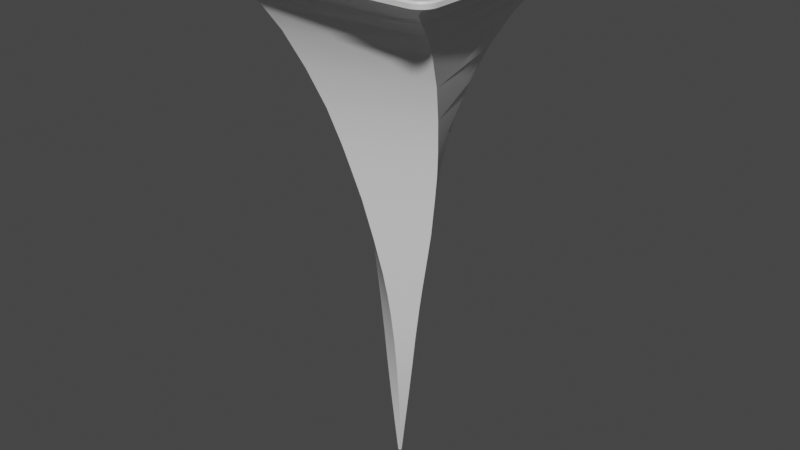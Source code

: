 # Source: oddity.blend  (saved by Blender 3.1.7; exported with 4.5.12 LTS)
import bpy
from mathutils import Matrix  # noqa: F401  (used for matrix-valued properties, if any)

bpy.ops.wm.read_factory_settings(use_empty=True)
scene = bpy.context.scene
scene.name = 'Scene'

# ---- collections
col_collection = bpy.data.collections.new('Collection'); scene.collection.children.link(col_collection)

# ---- materials (node trees are filled in below, after node groups)
mat_material = bpy.data.materials.new('Material')
mat_material.alpha_threshold = 0.0
mat_material.use_transparent_shadow = False
mat_material.line_color = (0.0, 0.0, 0.0, 1.0)

# ---- node groups
ng_auto_smooth = bpy.data.node_groups.new('Auto Smooth', 'GeometryNodeTree')
_s = ng_auto_smooth.interface.new_socket(name='Geometry', in_out='OUTPUT', socket_type='NodeSocketGeometry')
_s = ng_auto_smooth.interface.new_socket(name='Geometry', in_out='INPUT', socket_type='NodeSocketGeometry')
_s = ng_auto_smooth.interface.new_socket(name='Angle', in_out='INPUT', socket_type='NodeSocketFloat')
_s.subtype = 'ANGLE'
_s.min_value = 0.0
_s.max_value = 3.142
ng_auto_smooth.is_modifier = True
_N = ng_auto_smooth.nodes; _L = ng_auto_smooth.links
n0 = _N.new('NodeGroupOutput'); n0.name = 'Group Output'; n0.location = (480, -100)
n1 = _N.new('NodeGroupInput'); n1.name = 'Group Input'; n1.location = (-420, -300)
n2 = _N.new('NodeGroupInput'); n2.name = 'Group Input.001'; n2.location = (-60, -100)
n3 = _N.new('GeometryNodeSetShadeSmooth'); n3.name = 'Set Shade Smooth'; n3.location = (120, -100)
n3.domain = 'EDGE'
n4 = _N.new('GeometryNodeSetShadeSmooth'); n4.name = 'Set Shade Smooth.001'; n4.location = (300, -100)
n5 = _N.new('GeometryNodeInputMeshEdgeAngle'); n5.name = 'Edge Angle'; n5.location = (-420, -220)
n6 = _N.new('GeometryNodeInputEdgeSmooth'); n6.name = 'Is Edge Smooth'; n6.location = (-60, -160)
n7 = _N.new('GeometryNodeInputShadeSmooth'); n7.name = 'Is Face Smooth'; n7.location = (-240, -340)
n8 = _N.new('FunctionNodeBooleanMath'); n8.name = 'Boolean Math'; n8.location = (-60, -220)
n9 = _N.new('FunctionNodeCompare'); n9.name = 'Compare'; n9.location = (-240, -180)
n9.operation = 'LESS_EQUAL'
_L.new(n5.outputs[0], n9.inputs[0])
_L.new(n4.outputs[0], n0.inputs[0])
_L.new(n1.outputs[1], n9.inputs[1])
_L.new(n9.outputs[0], n8.inputs[0])
_L.new(n7.outputs[0], n8.inputs[1])
_L.new(n2.outputs[0], n3.inputs[0])
_L.new(n6.outputs[0], n3.inputs[1])
_L.new(n3.outputs[0], n4.inputs[0])
_L.new(n8.outputs[0], n3.inputs[2])
n0.is_active_output = True

# ---- material node trees
mat_material.use_nodes = True; mat_material.node_tree.nodes.clear()
_N = mat_material.node_tree.nodes; _L = mat_material.node_tree.links
n0 = _N.new('ShaderNodeOutputMaterial'); n0.name = 'Material Output'; n0.location = (300, 300)
n1 = _N.new('ShaderNodeBsdfPrincipled'); n1.name = 'Principled BSDF'; n1.location = (10, 300)
n1.distribution = 'GGX'
n1.subsurface_method = 'RANDOM_WALK_SKIN'
n1.inputs[2].default_value = 0.4
n1.inputs[3].default_value = 1.45
n1.inputs[27].default_value = (0.0, 0.0, 0.0, 1.0)
n1.inputs[28].default_value = 1.0
_L.new(n1.outputs[0], n0.inputs[0])
n0.is_active_output = True

# ---- world
world_world = bpy.data.worlds.new('World'); scene.world = world_world
world_world.use_nodes = True; world_world.node_tree.nodes.clear()
_N = world_world.node_tree.nodes; _L = world_world.node_tree.links
n0 = _N.new('ShaderNodeOutputWorld'); n0.name = 'World Output'; n0.location = (300, 300)
n1 = _N.new('ShaderNodeBackground'); n1.name = 'Background'; n1.location = (10, 300)
n1.inputs[0].default_value = (0.05088, 0.05088, 0.05088, 1.0)
_L.new(n1.outputs[0], n0.inputs[0])
n0.is_active_output = True
world_world.color = (0.05088, 0.05088, 0.05088)
world_world.use_sun_shadow = False
world_world.sun_shadow_jitter_overblur = 0.0

# ---- meshes
me_cube = bpy.data.meshes.new('Cube')
me_cube.from_pydata([(-0.114, 0.114, -49.73), (0.114, 0.114, -49.73), (-0.114, -0.114, -49.73), (0.114, -0.114, -49.73), (-9.966, 9.966, -1.512), (-9.287, 8.797, -2.459), (-8.797, -9.287, -2.459), (-9.966, -9.966, -1.512), (9.966, 9.966, -1.512), (8.797, 9.287, -2.459), (9.287, -8.797, -2.459), (9.966, -9.966, -1.512), (-8.594, 7.205, -4.04), (-7.865, 5.667, -6.076), (-5.667, -7.865, -6.076), (-7.205, -8.594, -4.04), (7.205, 8.594, -4.04), (5.667, 7.865, -6.076), (7.865, -5.667, -6.076), (8.594, -7.205, -4.04), (-7.03, 4.037, -9.083), (-6.161, 2.673, -12.43), (-2.673, -6.161, -12.43), (-4.037, -7.03, -9.083), (4.037, 7.03, -9.083), (2.673, 6.161, -12.43), (6.161, -2.673, -12.43), (7.03, -4.037, -9.083), (3.569, -0.05429, -24.58), (-0.05429, -3.569, -24.58), (-3.569, 0.05429, -24.58), (0.05429, 3.569, -24.58), (-10.94, 10.94, -0.8255), (-10.56, 10.56, -1.067), (-10.56, -10.56, -1.067), (-10.94, -10.94, -0.8255), (10.94, 10.94, -0.8255), (10.56, 10.56, -1.067), (10.56, -10.56, -1.067), (10.94, -10.94, -0.8255), (-12.31, 10.82, -0.3106), (-10.82, 12.31, -0.3106), (-11.32, 11.32, -0.6211), (-12.27, 11.15, -0.3106), (-12.16, 11.47, -0.3106), (-11.99, 11.75, -0.3106), (-11.75, 11.99, -0.3106), (-11.47, 12.16, -0.3106), (-11.15, 12.27, -0.3106), (-10.82, -12.31, -0.3106), (-12.31, -10.82, -0.3106), (-11.32, -11.32, -0.6211), (-11.15, -12.27, -0.3106), (-11.47, -12.16, -0.3106), (-11.75, -11.99, -0.3106), (-11.99, -11.75, -0.3106), (-12.16, -11.47, -0.3106), (-12.27, -11.15, -0.3106), (10.82, 12.31, -0.3106), (12.31, 10.82, -0.3106), (11.32, 11.32, -0.6211), (11.15, 12.27, -0.3106), (11.47, 12.16, -0.3106), (11.75, 11.99, -0.3106), (11.99, 11.75, -0.3106), (12.16, 11.47, -0.3106), (12.27, 11.15, -0.3106), (12.31, -10.82, -0.3106), (10.82, -12.31, -0.3106), (11.32, -11.32, -0.6211), (12.27, -11.15, -0.3106), (12.16, -11.47, -0.3106), (11.99, -11.75, -0.3106), (11.75, -11.99, -0.3106), (11.47, -12.16, -0.3106), (11.15, -12.27, -0.3106), (12.23, 10.91, 0.2377), (12.35, 10.87, 0.08161), (10.91, 12.23, 0.2377), (10.87, 12.35, 0.08161), (12.2, 11.21, 0.2377), (12.31, 11.2, 0.08184), (12.1, 11.49, 0.2377), (12.2, 11.51, 0.08213), (11.94, 11.74, 0.2377), (12.03, 11.79, 0.08232), (11.74, 11.94, 0.2377), (11.79, 12.03, 0.08232), (11.49, 12.1, 0.2377), (11.51, 12.2, 0.08213), (11.21, 12.2, 0.2377), (11.2, 12.31, 0.08184), (10.91, -12.23, 0.2377), (10.87, -12.35, 0.08161), (12.23, -10.91, 0.2377), (12.35, -10.87, 0.08161), (11.21, -12.2, 0.2377), (11.2, -12.31, 0.08184), (11.49, -12.1, 0.2377), (11.51, -12.2, 0.08213), (11.74, -11.94, 0.2377), (11.79, -12.03, 0.08232), (11.94, -11.74, 0.2377), (12.03, -11.79, 0.08232), (12.1, -11.49, 0.2377), (12.2, -11.51, 0.08213), (12.2, -11.21, 0.2377), (12.31, -11.2, 0.08184), (-10.91, 12.23, 0.2377), (-10.87, 12.35, 0.08161), (-12.23, 10.91, 0.2377), (-12.35, 10.87, 0.08161), (-11.21, 12.2, 0.2377), (-11.2, 12.31, 0.08184), (-11.49, 12.1, 0.2377), (-11.51, 12.2, 0.08213), (-11.74, 11.94, 0.2377), (-11.79, 12.03, 0.08232), (-11.94, 11.74, 0.2377), (-12.03, 11.79, 0.08232), (-12.1, 11.49, 0.2377), (-12.2, 11.51, 0.08213), (-12.2, 11.21, 0.2377), (-12.31, 11.2, 0.08184), (-12.23, -10.91, 0.2377), (-12.35, -10.87, 0.08161), (-10.91, -12.23, 0.2377), (-10.87, -12.35, 0.08161), (-12.2, -11.21, 0.2377), (-12.31, -11.2, 0.08184), (-12.1, -11.49, 0.2377), (-12.2, -11.51, 0.08213), (-11.94, -11.74, 0.2377), (-12.03, -11.79, 0.08232), (-11.74, -11.94, 0.2377), (-11.79, -12.03, 0.08232), (-11.49, -12.1, 0.2377), (-11.51, -12.2, 0.08213), (-11.21, -12.2, 0.2377), (-11.2, -12.31, 0.08184), (-1.906, -0.4907, -32.92), (-1.437, -0.5379, -36.26), (0.5379, -1.437, -36.26), (0.4907, -1.906, -32.92), (-0.4907, 1.906, -32.92), (-0.5379, 1.437, -36.26), (1.437, 0.5379, -36.26), (1.906, 0.4907, -32.92), (-5.453, 1.701, -15.7), (-4.342, 0.5991, -20.8), (-0.5991, -4.342, -20.8), (-1.701, -5.453, -15.7), (1.701, 5.453, -15.7), (0.5991, 4.342, -20.8), (4.342, -0.5991, -20.8), (5.453, -1.701, -15.7), (-2.74, -0.2931, -28.37), (-2.273, -0.42, -30.75), (0.42, -2.273, -30.75), (0.2931, -2.74, -28.37), (-0.2931, 2.74, -28.37), (-0.42, 2.273, -30.75), (2.273, 0.42, -30.75), (2.74, 0.2931, -28.37), (-0.4588, 0.713, -42.99), (-0.713, -0.4588, -42.99), (0.4588, -0.713, -42.99), (0.713, 0.4588, -42.99), (0.3927, 0.3167, -46.36), (0.3167, -0.3927, -46.36), (-0.3927, -0.3167, -46.36), (-0.3167, 0.3927, -46.36), (-1.065, -0.5341, -39.62), (0.5341, -1.065, -39.62), (1.065, 0.5341, -39.62), (-0.5341, 1.065, -39.62), (-4.926, 1.1, -18.25), (-1.1, -4.926, -18.25), (1.1, 4.926, -18.25), (4.926, -1.1, -18.25)], [], [(107, 70, 67, 95), (113, 48, 47, 115), (51, 69, 68, 49), (0, 1, 3), (91, 61, 58, 79), (76, 80, 82, 84, 86, 88, 90, 78, 108, 112, 114, 116, 118, 120, 122, 110, 124, 128, 130, 132, 134, 136, 138, 126, 92, 96, 98, 100, 102, 104, 106, 94), (4, 7, 34, 33), (42, 32, 35, 51), (42, 41, 58, 60), (36, 60, 69, 39), (39, 69, 51, 35), (16, 12, 5, 9), (144, 140, 157, 161), (15, 19, 10, 6), (19, 16, 9, 10), (24, 20, 13, 17), (159, 163, 28, 29), (23, 27, 18, 14), (27, 24, 17, 18), (172, 173, 142, 141), (28, 31, 153, 154), (147, 144, 161, 162), (152, 148, 21, 25), (151, 155, 26, 22), (155, 152, 25, 26), (5, 6, 7, 4), (9, 5, 4, 8), (6, 10, 11, 7), (10, 9, 8, 11), (20, 23, 14, 13), (8, 4, 33, 37), (51, 50, 40, 42), (7, 11, 38, 34), (11, 8, 37, 38), (60, 36, 32, 42), (13, 14, 15, 12), (17, 13, 12, 16), (14, 18, 19, 15), (18, 17, 16, 19), (12, 15, 6, 5), (21, 22, 23, 20), (25, 21, 20, 24), (22, 26, 27, 23), (26, 25, 24, 27), (30, 29, 150, 149), (175, 172, 141, 145), (31, 30, 149, 153), (173, 174, 146, 142), (174, 175, 145, 146), (29, 28, 154, 150), (33, 34, 35, 32), (37, 33, 32, 36), (34, 38, 39, 35), (38, 37, 36, 39), (60, 59, 67, 69), (40, 43, 42), (43, 44, 42), (44, 45, 42), (45, 46, 42), (46, 47, 42), (47, 48, 42), (48, 41, 42), (49, 52, 51), (52, 53, 51), (53, 54, 51), (54, 55, 51), (55, 56, 51), (56, 57, 51), (57, 50, 51), (58, 61, 60), (61, 62, 60), (62, 63, 60), (63, 64, 60), (64, 65, 60), (65, 66, 60), (66, 59, 60), (67, 70, 69), (70, 71, 69), (71, 72, 69), (72, 73, 69), (73, 74, 69), (74, 75, 69), (75, 68, 69), (59, 77, 95, 67), (83, 65, 64, 85), (85, 64, 63, 87), (87, 63, 62, 89), (89, 62, 61, 91), (93, 68, 75, 97), (41, 109, 79, 58), (56, 131, 129, 57), (52, 139, 137, 53), (53, 137, 135, 54), (54, 135, 133, 55), (55, 133, 131, 56), (49, 127, 139, 52), (68, 93, 127, 49), (99, 74, 73, 101), (101, 73, 72, 103), (103, 72, 71, 105), (105, 71, 70, 107), (109, 41, 48, 113), (97, 75, 74, 99), (123, 43, 40, 111), (115, 47, 46, 117), (117, 46, 45, 119), (119, 45, 44, 121), (121, 44, 43, 123), (57, 129, 125, 50), (50, 125, 111, 40), (81, 66, 65, 83), (80, 76, 77, 81), (82, 80, 81, 83), (84, 82, 83, 85), (86, 84, 85, 87), (88, 86, 87, 89), (90, 88, 89, 91), (78, 90, 91, 79), (126, 138, 139, 127), (138, 136, 137, 139), (136, 134, 135, 137), (134, 132, 133, 135), (132, 130, 131, 133), (130, 128, 129, 131), (128, 124, 125, 129), (96, 92, 93, 97), (98, 96, 97, 99), (100, 98, 99, 101), (102, 100, 101, 103), (104, 102, 103, 105), (106, 104, 105, 107), (94, 106, 107, 95), (112, 108, 109, 113), (114, 112, 113, 115), (116, 114, 115, 117), (118, 116, 117, 119), (120, 118, 119, 121), (122, 120, 121, 123), (110, 122, 123, 111), (108, 78, 79, 109), (76, 94, 95, 77), (111, 125, 124, 110), (127, 93, 92, 126), (77, 59, 66, 81), (2, 0, 3), (141, 142, 143, 140), (145, 141, 140, 144), (142, 146, 147, 143), (146, 145, 144, 147), (143, 147, 162, 158), (176, 177, 151, 148), (178, 176, 148, 152), (177, 179, 155, 151), (179, 178, 152, 155), (148, 151, 22, 21), (159, 156, 157, 158), (156, 160, 161, 157), (163, 159, 158, 162), (160, 163, 162, 161), (140, 143, 158, 157), (160, 156, 30, 31), (156, 159, 29, 30), (163, 160, 31, 28), (168, 171, 164, 167), (169, 168, 167, 166), (171, 170, 165, 164), (170, 169, 166, 165), (2, 3, 169, 170), (0, 2, 170, 171), (3, 1, 168, 169), (1, 0, 171, 168), (167, 164, 175, 174), (166, 167, 174, 173), (164, 165, 172, 175), (165, 166, 173, 172), (154, 153, 178, 179), (150, 154, 179, 177), (153, 149, 176, 178), (149, 150, 177, 176)])
me_cube.polygons.foreach_set('use_smooth', [True] * 179)
_uv = me_cube.uv_layers.new(name='UVMap')
_uv.uv.foreach_set('vector', [0.549, 0.7384, 0.37, 0.7383, 0.375, 0.7349, 0.5538, 0.7351, 0.549, 0.2616, 0.37, 0.2617, 0.3553, 0.2584, 0.5344, 0.2583, 0.0, 0.0, 0.0, 0.0, 0.3599, 0.75, 0.375, 0.9849, 0.2514, 0.6236, 0.2514, 0.6264, 0.2486, 0.6264, 0.549, 0.4884, 0.37, 0.4883, 0.375, 0.4849, 0.5538, 0.4851, 0.6267, 0.515, 0.627, 0.512, 0.628, 0.5092, 0.6296, 0.5067, 0.6317, 0.5046, 0.6342, 0.503, 0.637, 0.502, 0.64, 0.5017, 0.86, 0.5017, 0.863, 0.502, 0.8658, 0.503, 0.8683, 0.5046, 0.8704, 0.5067, 0.872, 0.5092, 0.873, 0.512, 0.8733, 0.515, 0.8733, 0.735, 0.873, 0.738, 0.872, 0.7408, 0.8704, 0.7433, 0.8683, 0.7454, 0.8658, 0.747, 0.863, 0.748, 0.86, 0.7483, 0.64, 0.7483, 0.637, 0.748, 0.6342, 0.747, 0.6317, 0.7454, 0.6296, 0.7433, 0.628, 0.7408, 0.627, 0.738, 0.6267, 0.735, 0.1428, 0.5178, 0.1428, 0.7322, 0.1382, 0.7368, 0.1382, 0.5132, 0.0, 0.0, 0.1352, 0.5102, 0.1352, 0.7398, 0.0, 0.0, 0.1322, 0.5072, 0.1306, 0.5056, 0.375, 0.4849, 0.3678, 0.5072, 0.3648, 0.5102, 0.0, 0.0, 0.0, 0.0, 0.3648, 0.7398, 0.3648, 0.7398, 0.0, 0.0, 0.0, 0.0, 0.1352, 0.7398, 0.3407, 0.5343, 0.1593, 0.5343, 0.1501, 0.5251, 0.3499, 0.5251, 0.2674, 0.6076, 0.2326, 0.6076, 0.2296, 0.6046, 0.2704, 0.6046, 0.1593, 0.7157, 0.3407, 0.7157, 0.3499, 0.7249, 0.1501, 0.7249, 0.3407, 0.7157, 0.3407, 0.5343, 0.3499, 0.5251, 0.3499, 0.7249, 0.3199, 0.5551, 0.1801, 0.5551, 0.1689, 0.5439, 0.3311, 0.5439, 0.2256, 0.6494, 0.2744, 0.6494, 0.2815, 0.6565, 0.2185, 0.6565, 0.1801, 0.6949, 0.3199, 0.6949, 0.3311, 0.7061, 0.1689, 0.7061, 0.3199, 0.6949, 0.3199, 0.5551, 0.3311, 0.5439, 0.3311, 0.7061, 0.2395, 0.6145, 0.2395, 0.6355, 0.2364, 0.6386, 0.2364, 0.6114, 0.2815, 0.6565, 0.2815, 0.5935, 0.2887, 0.5863, 0.2887, 0.6637, 0.2674, 0.6424, 0.2674, 0.6076, 0.2704, 0.6046, 0.2704, 0.6454, 0.3004, 0.5746, 0.1996, 0.5746, 0.1908, 0.5658, 0.3092, 0.5658, 0.1996, 0.6754, 0.3004, 0.6754, 0.3092, 0.6842, 0.1908, 0.6842, 0.3004, 0.6754, 0.3004, 0.5746, 0.3092, 0.5658, 0.3092, 0.6842, 0.1501, 0.5251, 0.1501, 0.7249, 0.1428, 0.7322, 0.1428, 0.5178, 0.3499, 0.5251, 0.1501, 0.5251, 0.1428, 0.5178, 0.3572, 0.5178, 0.1501, 0.7249, 0.3499, 0.7249, 0.3572, 0.7322, 0.1428, 0.7322, 0.3499, 0.7249, 0.3499, 0.5251, 0.3572, 0.5178, 0.3572, 0.7322, 0.1801, 0.5551, 0.1801, 0.6949, 0.1689, 0.7061, 0.1689, 0.5439, 0.3572, 0.5178, 0.1428, 0.5178, 0.1382, 0.5132, 0.3618, 0.5132, 0.1322, 0.7428, 0.125, 0.7349, 0.375, 0.2349, 0.1322, 0.5072, 0.1428, 0.7322, 0.3572, 0.7322, 0.3618, 0.7368, 0.1382, 0.7368, 0.3572, 0.7322, 0.3572, 0.5178, 0.3618, 0.5132, 0.3618, 0.7368, 0.0, 0.0, 0.3648, 0.5102, 0.1352, 0.5102, 0.0, 0.0, 0.1689, 0.5439, 0.1689, 0.7061, 0.1593, 0.7157, 0.1593, 0.5343, 0.3311, 0.5439, 0.1689, 0.5439, 0.1593, 0.5343, 0.3407, 0.5343, 0.1689, 0.7061, 0.3311, 0.7061, 0.3407, 0.7157, 0.1593, 0.7157, 0.3311, 0.7061, 0.3311, 0.5439, 0.3407, 0.5343, 0.3407, 0.7157, 0.1593, 0.5343, 0.1593, 0.7157, 0.1501, 0.7249, 0.1501, 0.5251, 0.1908, 0.5658, 0.1908, 0.6842, 0.1801, 0.6949, 0.1801, 0.5551, 0.3092, 0.5658, 0.1908, 0.5658, 0.1801, 0.5551, 0.3199, 0.5551, 0.1908, 0.6842, 0.3092, 0.6842, 0.3199, 0.6949, 0.1801, 0.6949, 0.3092, 0.6842, 0.3092, 0.5658, 0.3199, 0.5551, 0.3199, 0.6949, 0.2185, 0.5935, 0.2185, 0.6565, 0.2113, 0.6637, 0.2113, 0.5863, 0.2605, 0.6145, 0.2395, 0.6145, 0.2364, 0.6114, 0.2636, 0.6114, 0.2815, 0.5935, 0.2185, 0.5935, 0.2113, 0.5863, 0.2887, 0.5863, 0.2395, 0.6355, 0.2605, 0.6355, 0.2636, 0.6386, 0.2364, 0.6386, 0.2605, 0.6355, 0.2605, 0.6145, 0.2636, 0.6114, 0.2636, 0.6386, 0.2185, 0.6565, 0.2815, 0.6565, 0.2887, 0.6637, 0.2113, 0.6637, 0.1382, 0.5132, 0.1382, 0.7368, 0.1352, 0.7398, 0.1352, 0.5102, 0.3618, 0.5132, 0.1382, 0.5132, 0.1352, 0.5102, 0.3648, 0.5102, 0.1382, 0.7368, 0.3618, 0.7368, 0.3648, 0.7398, 0.1352, 0.7398, 0.3618, 0.7368, 0.3618, 0.5132, 0.3648, 0.5102, 0.3648, 0.7398, 0.3678, 0.5072, 0.3694, 0.5056, 0.375, 0.7349, 0.3678, 0.7428, 0.125, 0.5151, 0.1253, 0.5117, 0.1322, 0.5072, 0.1253, 0.5117, 0.126, 0.5083, 0.1322, 0.5072, 0.126, 0.5083, 0.1283, 0.5033, 0.1322, 0.5072, 0.1283, 0.5033, 0.1283, 0.5033, 0.1322, 0.5072, 0.1283, 0.5033, 0.1287, 0.5037, 0.1322, 0.5072, 0.1287, 0.5037, 0.1295, 0.5045, 0.1322, 0.5072, 0.1295, 0.5045, 0.1306, 0.5056, 0.1322, 0.5072, 0.1356, 0.7529, 0.1332, 0.7519, 0.1322, 0.7428, 0.1332, 0.7519, 0.131, 0.7502, 0.1322, 0.7428, 0.131, 0.7502, 0.1283, 0.7467, 0.1322, 0.7428, 0.1283, 0.7467, 0.1283, 0.7467, 0.1322, 0.7428, 0.1283, 0.7467, 0.125, 0.7415, 0.1322, 0.7428, 0.125, 0.7415, 0.125, 0.7383, 0.1322, 0.7428, 0.125, 0.7383, 0.125, 0.7349, 0.1322, 0.7428, 0.3599, 0.5, 0.3633, 0.5003, 0.3678, 0.5072, 0.3633, 0.5003, 0.3667, 0.501, 0.3678, 0.5072, 0.3667, 0.501, 0.3717, 0.5033, 0.3678, 0.5072, 0.3717, 0.5033, 0.3717, 0.5033, 0.3678, 0.5072, 0.3717, 0.5033, 0.3713, 0.5037, 0.3678, 0.5072, 0.3713, 0.5037, 0.3705, 0.5045, 0.3678, 0.5072, 0.3705, 0.5045, 0.3694, 0.5056, 0.3678, 0.5072, 0.3779, 0.7394, 0.3769, 0.7418, 0.3678, 0.7428, 0.3769, 0.7418, 0.3752, 0.744, 0.3678, 0.7428, 0.3752, 0.744, 0.3717, 0.7467, 0.3678, 0.7428, 0.3717, 0.7467, 0.3717, 0.7467, 0.3678, 0.7428, 0.3717, 0.7467, 0.3665, 0.75, 0.3678, 0.7428, 0.3665, 0.75, 0.3633, 0.75, 0.3678, 0.7428, 0.3633, 0.75, 0.3599, 0.75, 0.3678, 0.7428, 0.375, 0.5151, 0.5538, 0.5149, 0.5538, 0.7351, 0.375, 0.7349, 0.5344, 0.5083, 0.3553, 0.5084, 0.3317, 0.5054, 0.5109, 0.5053, 0.5109, 0.5053, 0.3317, 0.5054, 0.3317, 0.4946, 0.5109, 0.4947, 0.5109, 0.4947, 0.3317, 0.4946, 0.3553, 0.4916, 0.5344, 0.4917, 0.5344, 0.4917, 0.3553, 0.4916, 0.37, 0.4883, 0.549, 0.4884, 0.5538, 0.7649, 0.375, 0.7651, 0.37, 0.7617, 0.549, 0.7616, 0.375, 0.2651, 0.5538, 0.2649, 0.5538, 0.4851, 0.375, 0.4849, 0.3553, 0.008418, 0.5344, 0.008328, 0.549, 0.01159, 0.37, 0.01171, 0.37, 0.9883, 0.549, 0.9884, 0.5344, 0.9917, 0.3553, 0.9916, 0.3553, 0.9916, 0.5344, 0.9917, 0.5109, 0.9947, 0.3317, 0.9946, 0.375, 0.0, 0.477, 0.0, 0.5109, 0.005328, 0.3317, 0.005391, 0.3317, 0.005391, 0.5109, 0.005328, 0.5344, 0.008328, 0.3553, 0.008418, 0.375, 0.9849, 0.5538, 0.9851, 0.549, 0.9884, 0.37, 0.9883, 0.375, 0.7651, 0.5538, 0.7649, 0.5538, 0.9851, 0.375, 0.9849, 0.5344, 0.7583, 0.3553, 0.7584, 0.3317, 0.7554, 0.5109, 0.7553, 0.5109, 0.7553, 0.3317, 0.7554, 0.3317, 0.7446, 0.5109, 0.7447, 0.5109, 0.7447, 0.3317, 0.7446, 0.3553, 0.7416, 0.5344, 0.7417, 0.5344, 0.7417, 0.3553, 0.7416, 0.37, 0.7383, 0.549, 0.7384, 0.5538, 0.2649, 0.375, 0.2651, 0.37, 0.2617, 0.549, 0.2616, 0.549, 0.7616, 0.37, 0.7617, 0.3553, 0.7584, 0.5344, 0.7583, 0.549, 0.2384, 0.37, 0.2383, 0.375, 0.2349, 0.5538, 0.2351, 0.5344, 0.2583, 0.3553, 0.2584, 0.3317, 0.2554, 0.5109, 0.2553, 0.5109, 0.2553, 0.3317, 0.2554, 0.3317, 0.2446, 0.5109, 0.2447, 0.5109, 0.2447, 0.3317, 0.2446, 0.3553, 0.2416, 0.5344, 0.2417, 0.5344, 0.2417, 0.3553, 0.2416, 0.37, 0.2383, 0.549, 0.2384, 0.37, 0.01171, 0.549, 0.01159, 0.5538, 0.01494, 0.375, 0.0151, 0.375, 0.0151, 0.5538, 0.01494, 0.5538, 0.2351, 0.375, 0.2349, 0.549, 0.5116, 0.37, 0.5117, 0.3553, 0.5084, 0.5344, 0.5083, 0.627, 0.512, 0.6267, 0.515, 0.625, 0.5149, 0.6253, 0.512, 0.628, 0.5092, 0.627, 0.512, 0.6254, 0.5116, 0.6264, 0.5087, 0.6296, 0.5067, 0.628, 0.5092, 0.6265, 0.5084, 0.6282, 0.5057, 0.6317, 0.5046, 0.6296, 0.5067, 0.6282, 0.5056, 0.6306, 0.5032, 0.6342, 0.503, 0.6317, 0.5046, 0.6307, 0.5032, 0.6334, 0.5015, 0.637, 0.502, 0.6342, 0.503, 0.6337, 0.5014, 0.6366, 0.5004, 0.64, 0.5017, 0.637, 0.502, 0.637, 0.5003, 0.6399, 0.5, 0.86, 0.7483, 0.863, 0.748, 0.863, 0.7497, 0.8601, 0.75, 0.863, 0.748, 0.8658, 0.747, 0.8663, 0.7486, 0.8634, 0.7496, 0.8658, 0.747, 0.8683, 0.7454, 0.8693, 0.7468, 0.8666, 0.7485, 0.8683, 0.7454, 0.8704, 0.7433, 0.8718, 0.7444, 0.8694, 0.7468, 0.8704, 0.7433, 0.872, 0.7408, 0.8735, 0.7416, 0.8718, 0.7443, 0.872, 0.7408, 0.873, 0.738, 0.8746, 0.7384, 0.8736, 0.7413, 0.873, 0.738, 0.8733, 0.735, 0.875, 0.7351, 0.8747, 0.738, 0.637, 0.748, 0.64, 0.7483, 0.6399, 0.75, 0.637, 0.7497, 0.6342, 0.747, 0.637, 0.748, 0.6366, 0.7496, 0.6337, 0.7486, 0.6317, 0.7454, 0.6342, 0.747, 0.6334, 0.7485, 0.6307, 0.7468, 0.6296, 0.7433, 0.6317, 0.7454, 0.6306, 0.7468, 0.6282, 0.7444, 0.628, 0.7408, 0.6296, 0.7433, 0.6282, 0.7443, 0.6265, 0.7416, 0.627, 0.738, 0.628, 0.7408, 0.6264, 0.7413, 0.6254, 0.7384, 0.6267, 0.735, 0.627, 0.738, 0.6253, 0.738, 0.625, 0.7351, 0.863, 0.502, 0.86, 0.5017, 0.8601, 0.5, 0.863, 0.5003, 0.8658, 0.503, 0.863, 0.502, 0.8634, 0.5004, 0.8663, 0.5014, 0.8683, 0.5046, 0.8658, 0.503, 0.8666, 0.5015, 0.8693, 0.5032, 0.8704, 0.5067, 0.8683, 0.5046, 0.8694, 0.5032, 0.8718, 0.5056, 0.872, 0.5092, 0.8704, 0.5067, 0.8718, 0.5057, 0.8735, 0.5084, 0.873, 0.512, 0.872, 0.5092, 0.8736, 0.5087, 0.8746, 0.5116, 0.8733, 0.515, 0.873, 0.512, 0.8747, 0.512, 0.875, 0.5149, 0.86, 0.5017, 0.64, 0.5017, 0.6404, 0.5, 0.8596, 0.5, 0.6267, 0.515, 0.6267, 0.735, 0.5538, 0.7351, 0.5538, 0.5149, 0.875, 0.5154, 0.875, 0.7346, 0.8733, 0.735, 0.8733, 0.515, 0.8596, 0.75, 0.6404, 0.75, 0.64, 0.7483, 0.86, 0.7483, 0.5538, 0.5149, 0.375, 0.5151, 0.37, 0.5117, 0.549, 0.5116, 0.2486, 0.6236, 0.2514, 0.6236, 0.2486, 0.6264, 0.2364, 0.6114, 0.2364, 0.6386, 0.2326, 0.6424, 0.2326, 0.6076, 0.2636, 0.6114, 0.2364, 0.6114, 0.2326, 0.6076, 0.2674, 0.6076, 0.2364, 0.6386, 0.2636, 0.6386, 0.2674, 0.6424, 0.2326, 0.6424, 0.2636, 0.6386, 0.2636, 0.6114, 0.2674, 0.6076, 0.2674, 0.6424, 0.2326, 0.6424, 0.2674, 0.6424, 0.2704, 0.6454, 0.2296, 0.6454, 0.2054, 0.5804, 0.2054, 0.6696, 0.1996, 0.6754, 0.1996, 0.5746, 0.2946, 0.5804, 0.2054, 0.5804, 0.1996, 0.5746, 0.3004, 0.5746, 0.2054, 0.6696, 0.2946, 0.6696, 0.3004, 0.6754, 0.1996, 0.6754, 0.2946, 0.6696, 0.2946, 0.5804, 0.3004, 0.5746, 0.3004, 0.6754, 0.1996, 0.5746, 0.1996, 0.6754, 0.1908, 0.6842, 0.1908, 0.5658, 0.2256, 0.6494, 0.2256, 0.6006, 0.2296, 0.6046, 0.2296, 0.6454, 0.2256, 0.6006, 0.2744, 0.6006, 0.2704, 0.6046, 0.2296, 0.6046, 0.2744, 0.6494, 0.2256, 0.6494, 0.2296, 0.6454, 0.2704, 0.6454, 0.2744, 0.6006, 0.2744, 0.6494, 0.2704, 0.6454, 0.2704, 0.6046, 0.2326, 0.6076, 0.2326, 0.6424, 0.2296, 0.6454, 0.2296, 0.6046, 0.2744, 0.6006, 0.2256, 0.6006, 0.2185, 0.5935, 0.2815, 0.5935, 0.2256, 0.6006, 0.2256, 0.6494, 0.2185, 0.6565, 0.2185, 0.5935, 0.2744, 0.6494, 0.2744, 0.6006, 0.2815, 0.5935, 0.2815, 0.6565, 0.2545, 0.6295, 0.2545, 0.6205, 0.2575, 0.6175, 0.2575, 0.6325, 0.2455, 0.6295, 0.2545, 0.6295, 0.2575, 0.6325, 0.2425, 0.6325, 0.2545, 0.6205, 0.2455, 0.6205, 0.2425, 0.6175, 0.2575, 0.6175, 0.2455, 0.6205, 0.2455, 0.6295, 0.2425, 0.6325, 0.2425, 0.6175, 0.2486, 0.6236, 0.2486, 0.6264, 0.2455, 0.6295, 0.2455, 0.6205, 0.2514, 0.6236, 0.2486, 0.6236, 0.2455, 0.6205, 0.2545, 0.6205, 0.2486, 0.6264, 0.2514, 0.6264, 0.2545, 0.6295, 0.2455, 0.6295, 0.2514, 0.6264, 0.2514, 0.6236, 0.2545, 0.6205, 0.2545, 0.6295, 0.2575, 0.6325, 0.2575, 0.6175, 0.2605, 0.6145, 0.2605, 0.6355, 0.2425, 0.6325, 0.2575, 0.6325, 0.2605, 0.6355, 0.2395, 0.6355, 0.2575, 0.6175, 0.2425, 0.6175, 0.2395, 0.6145, 0.2605, 0.6145, 0.2425, 0.6175, 0.2425, 0.6325, 0.2395, 0.6355, 0.2395, 0.6145, 0.2887, 0.6637, 0.2887, 0.5863, 0.2946, 0.5804, 0.2946, 0.6696, 0.2113, 0.6637, 0.2887, 0.6637, 0.2946, 0.6696, 0.2054, 0.6696, 0.2887, 0.5863, 0.2113, 0.5863, 0.2054, 0.5804, 0.2946, 0.5804, 0.2113, 0.5863, 0.2113, 0.6637, 0.2054, 0.6696, 0.2054, 0.5804])
me_cube.materials.append(mat_material)
me_cube.use_remesh_preserve_volume = False
me_cube.use_remesh_preserve_attributes = False
me_cube.use_mirror_vertex_groups = False
me_cube.update()
me_cube_002 = bpy.data.meshes.new('Cube.002')
me_cube_002.from_pydata([(-0.01205, -0.005954, -49.6), (-0.005966, 0.01204, -49.6), (0.005966, -0.01204, -49.6), (0.01205, 0.005954, -49.6), (-9.889, 9.89, -1.343), (-9.191, 8.709, -2.307), (-8.709, -9.191, -2.307), (-9.89, -9.889, -1.343), (9.89, 9.889, -1.343), (8.709, 9.191, -2.307), (9.191, -8.709, -2.307), (9.889, -9.89, -1.343), (-8.477, 7.108, -3.909), (-7.727, 5.569, -5.969), (-5.569, -7.727, -5.969), (-7.108, -8.477, -3.909), (7.108, 8.477, -3.909), (5.569, 7.727, -5.969), (7.727, -5.569, -5.969), (8.477, -7.108, -3.909), (-6.873, 3.947, -8.998), (-5.988, 2.597, -12.36), (-2.597, -5.988, -12.36), (-3.947, -6.873, -8.998), (3.947, 6.873, -8.998), (2.597, 5.988, -12.36), (5.988, -2.597, -12.36), (6.873, -3.947, -8.998), (3.373, -0.04994, -24.54), (-0.04994, -3.373, -24.54), (-3.373, 0.04994, -24.54), (0.04994, 3.373, -24.54), (-10.89, 10.89, -0.6407), (-10.5, 10.5, -0.8876), (-10.5, -10.5, -0.8876), (-10.89, -10.89, -0.6407), (10.89, 10.89, -0.6407), (10.5, 10.5, -0.8876), (10.5, -10.5, -0.8876), (10.89, -10.89, -0.6407), (-12.15, 10.81, -0.1874), (-10.81, 12.15, -0.1874), (-11.28, 11.28, -0.4319), (-12.12, 11.12, -0.1899), (-12.02, 11.4, -0.1905), (-11.86, 11.65, -0.191), (-11.65, 11.86, -0.191), (-11.4, 12.02, -0.1905), (-11.12, 12.12, -0.1899), (-10.81, -12.15, -0.1874), (-12.15, -10.81, -0.1874), (-11.28, -11.28, -0.4319), (-11.12, -12.12, -0.1899), (-11.4, -12.02, -0.1905), (-11.65, -11.86, -0.191), (-11.86, -11.65, -0.191), (-12.02, -11.4, -0.1905), (-12.12, -11.12, -0.1899), (10.81, 12.15, -0.1874), (12.15, 10.81, -0.1874), (11.28, 11.28, -0.4319), (11.12, 12.12, -0.1899), (11.4, 12.02, -0.1905), (11.65, 11.86, -0.191), (11.86, 11.65, -0.191), (12.02, 11.4, -0.1905), (12.12, 11.12, -0.1899), (12.15, -10.81, -0.1874), (10.81, -12.15, -0.1874), (11.28, -11.28, -0.4319), (12.12, -11.12, -0.1899), (12.02, -11.4, -0.1905), (11.86, -11.65, -0.191), (11.65, -11.86, -0.191), (11.4, -12.02, -0.1905), (11.12, -12.12, -0.1899), (12.14, 10.91, 0.06115), (12.15, 10.86, 0.02982), (10.91, 12.14, 0.06115), (10.86, 12.15, 0.02982), (12.1, 11.19, 0.06432), (12.12, 11.16, 0.03481), (12.01, 11.44, 0.06584), (12.03, 11.43, 0.03953), (11.86, 11.67, 0.06664), (11.87, 11.67, 0.04204), (11.67, 11.86, 0.06664), (11.67, 11.87, 0.04204), (11.44, 12.01, 0.06584), (11.43, 12.03, 0.03953), (11.19, 12.1, 0.06432), (11.16, 12.12, 0.03481), (10.91, -12.14, 0.06115), (10.86, -12.15, 0.02982), (12.14, -10.91, 0.06115), (12.15, -10.86, 0.02982), (11.19, -12.1, 0.06432), (11.16, -12.12, 0.03481), (11.44, -12.01, 0.06584), (11.43, -12.03, 0.03953), (11.67, -11.86, 0.06664), (11.67, -11.87, 0.04204), (11.86, -11.67, 0.06664), (11.87, -11.67, 0.04204), (12.01, -11.44, 0.06584), (12.03, -11.43, 0.03953), (12.1, -11.19, 0.06432), (12.12, -11.16, 0.03481), (-10.91, 12.14, 0.06115), (-10.86, 12.15, 0.02982), (-12.14, 10.91, 0.06115), (-12.15, 10.86, 0.02982), (-11.19, 12.1, 0.06432), (-11.16, 12.12, 0.03481), (-11.44, 12.01, 0.06584), (-11.43, 12.03, 0.03953), (-11.67, 11.86, 0.06664), (-11.67, 11.87, 0.04204), (-11.86, 11.67, 0.06664), (-11.87, 11.67, 0.04204), (-12.01, 11.44, 0.06584), (-12.03, 11.43, 0.03953), (-12.1, 11.19, 0.06432), (-12.12, 11.16, 0.03481), (-12.14, -10.91, 0.06115), (-12.15, -10.86, 0.02982), (-10.91, -12.14, 0.06115), (-10.86, -12.15, 0.02982), (-12.1, -11.19, 0.06432), (-12.12, -11.16, 0.03481), (-12.01, -11.44, 0.06584), (-12.03, -11.43, 0.03953), (-11.86, -11.67, 0.06664), (-11.87, -11.67, 0.04204), (-11.67, -11.86, 0.06664), (-11.67, -11.87, 0.04204), (-11.44, -12.01, 0.06584), (-11.43, -12.03, 0.03953), (-11.19, -12.1, 0.06432), (-11.16, -12.12, 0.03481), (-1.715, -0.4405, -32.89), (-1.251, -0.4694, -36.23), (0.4694, -1.251, -36.23), (0.4405, -1.715, -32.89), (-0.4405, 1.715, -32.89), (-0.4694, 1.251, -36.23), (1.251, 0.4694, -36.23), (1.715, 0.4405, -32.89), (-5.27, 1.642, -15.65), (-4.149, 0.5736, -20.75), (-0.5736, -4.149, -20.75), (-1.642, -5.27, -15.65), (1.642, 5.27, -15.65), (0.5736, 4.149, -20.75), (4.149, -0.5736, -20.75), (5.27, -1.642, -15.65), (-2.544, -0.2755, -28.33), (-2.079, -0.3851, -30.71), (0.3851, -2.079, -30.71), (0.2755, -2.544, -28.33), (-0.2755, 2.544, -28.33), (-0.3851, 2.079, -30.71), (2.079, 0.3851, -30.71), (2.544, 0.2755, -28.33), (-0.353, 0.5444, -42.97), (-0.5444, -0.353, -42.97), (0.353, -0.5444, -42.97), (0.5444, 0.353, -42.97), (0.2353, 0.195, -46.34), (0.195, -0.2353, -46.34), (-0.2353, -0.195, -46.34), (-0.195, 0.2353, -46.34), (-0.8862, -0.4463, -39.6), (0.4463, -0.8862, -39.6), (0.8862, 0.4463, -39.6), (-0.4463, 0.8862, -39.6), (-4.737, 1.057, -18.2), (-1.057, -4.737, -18.2), (1.057, 4.737, -18.2), (4.737, -1.057, -18.2)], [], [(107, 95, 67, 70), (113, 115, 47, 48), (51, 49, 68, 69), (0, 3, 1), (91, 79, 58, 61), (76, 94, 106, 104, 102, 100, 98, 96, 92, 126, 138, 136, 134, 132, 130, 128, 124, 110, 122, 120, 118, 116, 114, 112, 108, 78, 90, 88, 86, 84, 82, 80), (4, 33, 34, 7), (42, 51, 35, 32), (42, 60, 58, 41), (36, 39, 69, 60), (39, 35, 51, 69), (16, 9, 5, 12), (144, 161, 157, 140), (15, 6, 10, 19), (19, 10, 9, 16), (24, 17, 13, 20), (159, 29, 28, 163), (23, 14, 18, 27), (27, 18, 17, 24), (172, 141, 142, 173), (28, 154, 153, 31), (147, 162, 161, 144), (152, 25, 21, 148), (151, 22, 26, 155), (155, 26, 25, 152), (5, 4, 7, 6), (9, 8, 4, 5), (6, 7, 11, 10), (10, 11, 8, 9), (20, 13, 14, 23), (8, 37, 33, 4), (51, 42, 40, 50), (7, 34, 38, 11), (11, 38, 37, 8), (60, 42, 32, 36), (13, 12, 15, 14), (17, 16, 12, 13), (14, 15, 19, 18), (18, 19, 16, 17), (12, 5, 6, 15), (21, 20, 23, 22), (25, 24, 20, 21), (22, 23, 27, 26), (26, 27, 24, 25), (30, 149, 150, 29), (175, 145, 141, 172), (31, 153, 149, 30), (173, 142, 146, 174), (174, 146, 145, 175), (29, 150, 154, 28), (33, 32, 35, 34), (37, 36, 32, 33), (34, 35, 39, 38), (38, 39, 36, 37), (60, 69, 67, 59), (40, 42, 43), (43, 42, 44), (44, 42, 45), (45, 42, 46), (46, 42, 47), (47, 42, 48), (48, 42, 41), (49, 51, 52), (52, 51, 53), (53, 51, 54), (54, 51, 55), (55, 51, 56), (56, 51, 57), (57, 51, 50), (58, 60, 61), (61, 60, 62), (62, 60, 63), (63, 60, 64), (64, 60, 65), (65, 60, 66), (66, 60, 59), (67, 69, 70), (70, 69, 71), (71, 69, 72), (72, 69, 73), (73, 69, 74), (74, 69, 75), (75, 69, 68), (59, 67, 95, 77), (83, 85, 64, 65), (85, 87, 63, 64), (87, 89, 62, 63), (89, 91, 61, 62), (93, 97, 75, 68), (41, 58, 79, 109), (56, 57, 129, 131), (52, 53, 137, 139), (53, 54, 135, 137), (54, 55, 133, 135), (55, 56, 131, 133), (49, 52, 139, 127), (68, 49, 127, 93), (99, 101, 73, 74), (101, 103, 72, 73), (103, 105, 71, 72), (105, 107, 70, 71), (109, 113, 48, 41), (97, 99, 74, 75), (123, 111, 40, 43), (115, 117, 46, 47), (117, 119, 45, 46), (119, 121, 44, 45), (121, 123, 43, 44), (57, 50, 125, 129), (50, 40, 111, 125), (81, 83, 65, 66), (80, 81, 77, 76), (82, 83, 81, 80), (84, 85, 83, 82), (86, 87, 85, 84), (88, 89, 87, 86), (90, 91, 89, 88), (78, 79, 91, 90), (126, 127, 139, 138), (138, 139, 137, 136), (136, 137, 135, 134), (134, 135, 133, 132), (132, 133, 131, 130), (130, 131, 129, 128), (128, 129, 125, 124), (96, 97, 93, 92), (98, 99, 97, 96), (100, 101, 99, 98), (102, 103, 101, 100), (104, 105, 103, 102), (106, 107, 105, 104), (94, 95, 107, 106), (112, 113, 109, 108), (114, 115, 113, 112), (116, 117, 115, 114), (118, 119, 117, 116), (120, 121, 119, 118), (122, 123, 121, 120), (110, 111, 123, 122), (108, 109, 79, 78), (76, 77, 95, 94), (111, 110, 124, 125), (127, 126, 92, 93), (77, 81, 66, 59), (2, 3, 0), (141, 140, 143, 142), (145, 144, 140, 141), (142, 143, 147, 146), (146, 147, 144, 145), (143, 158, 162, 147), (176, 148, 151, 177), (178, 152, 148, 176), (177, 151, 155, 179), (179, 155, 152, 178), (148, 21, 22, 151), (159, 158, 157, 156), (156, 157, 161, 160), (163, 162, 158, 159), (160, 161, 162, 163), (140, 157, 158, 143), (160, 31, 30, 156), (156, 30, 29, 159), (163, 28, 31, 160), (168, 167, 164, 171), (169, 166, 167, 168), (171, 164, 165, 170), (170, 165, 166, 169), (2, 170, 169, 3), (0, 171, 170, 2), (3, 169, 168, 1), (1, 168, 171, 0), (167, 174, 175, 164), (166, 173, 174, 167), (164, 175, 172, 165), (165, 172, 173, 166), (154, 179, 178, 153), (150, 177, 179, 154), (153, 178, 176, 149), (149, 176, 177, 150)])
me_cube_002.polygons.foreach_set('use_smooth', [True] * 179)
_uv = me_cube_002.uv_layers.new(name='UVMap')
_uv.uv.foreach_set('vector', [0.549, 0.7384, 0.5538, 0.7351, 0.375, 0.7349, 0.37, 0.7383, 0.549, 0.2616, 0.5344, 0.2583, 0.3553, 0.2584, 0.37, 0.2617, 0.0, 0.0, 0.375, 0.9849, 0.3599, 0.75, 0.0, 0.0, 0.2514, 0.6236, 0.2486, 0.6264, 0.2514, 0.6264, 0.549, 0.4884, 0.5538, 0.4851, 0.375, 0.4849, 0.37, 0.4883, 0.6267, 0.515, 0.6267, 0.735, 0.627, 0.738, 0.628, 0.7408, 0.6296, 0.7433, 0.6317, 0.7454, 0.6342, 0.747, 0.637, 0.748, 0.64, 0.7483, 0.86, 0.7483, 0.863, 0.748, 0.8658, 0.747, 0.8683, 0.7454, 0.8704, 0.7433, 0.872, 0.7408, 0.873, 0.738, 0.8733, 0.735, 0.8733, 0.515, 0.873, 0.512, 0.872, 0.5092, 0.8704, 0.5067, 0.8683, 0.5046, 0.8658, 0.503, 0.863, 0.502, 0.86, 0.5017, 0.64, 0.5017, 0.637, 0.502, 0.6342, 0.503, 0.6317, 0.5046, 0.6296, 0.5067, 0.628, 0.5092, 0.627, 0.512, 0.1428, 0.5178, 0.1382, 0.5132, 0.1382, 0.7368, 0.1428, 0.7322, 0.0, 0.0, 0.0, 0.0, 0.1352, 0.7398, 0.1352, 0.5102, 0.1322, 0.5072, 0.3678, 0.5072, 0.375, 0.4849, 0.1306, 0.5056, 0.3648, 0.5102, 0.3648, 0.7398, 0.0, 0.0, 0.0, 0.0, 0.3648, 0.7398, 0.1352, 0.7398, 0.0, 0.0, 0.0, 0.0, 0.3407, 0.5343, 0.3499, 0.5251, 0.1501, 0.5251, 0.1593, 0.5343, 0.2674, 0.6076, 0.2704, 0.6046, 0.2296, 0.6046, 0.2326, 0.6076, 0.1593, 0.7157, 0.1501, 0.7249, 0.3499, 0.7249, 0.3407, 0.7157, 0.3407, 0.7157, 0.3499, 0.7249, 0.3499, 0.5251, 0.3407, 0.5343, 0.3199, 0.5551, 0.3311, 0.5439, 0.1689, 0.5439, 0.1801, 0.5551, 0.2256, 0.6494, 0.2185, 0.6565, 0.2815, 0.6565, 0.2744, 0.6494, 0.1801, 0.6949, 0.1689, 0.7061, 0.3311, 0.7061, 0.3199, 0.6949, 0.3199, 0.6949, 0.3311, 0.7061, 0.3311, 0.5439, 0.3199, 0.5551, 0.2395, 0.6145, 0.2364, 0.6114, 0.2364, 0.6386, 0.2395, 0.6355, 0.2815, 0.6565, 0.2887, 0.6637, 0.2887, 0.5863, 0.2815, 0.5935, 0.2674, 0.6424, 0.2704, 0.6454, 0.2704, 0.6046, 0.2674, 0.6076, 0.3004, 0.5746, 0.3092, 0.5658, 0.1908, 0.5658, 0.1996, 0.5746, 0.1996, 0.6754, 0.1908, 0.6842, 0.3092, 0.6842, 0.3004, 0.6754, 0.3004, 0.6754, 0.3092, 0.6842, 0.3092, 0.5658, 0.3004, 0.5746, 0.1501, 0.5251, 0.1428, 0.5178, 0.1428, 0.7322, 0.1501, 0.7249, 0.3499, 0.5251, 0.3572, 0.5178, 0.1428, 0.5178, 0.1501, 0.5251, 0.1501, 0.7249, 0.1428, 0.7322, 0.3572, 0.7322, 0.3499, 0.7249, 0.3499, 0.7249, 0.3572, 0.7322, 0.3572, 0.5178, 0.3499, 0.5251, 0.1801, 0.5551, 0.1689, 0.5439, 0.1689, 0.7061, 0.1801, 0.6949, 0.3572, 0.5178, 0.3618, 0.5132, 0.1382, 0.5132, 0.1428, 0.5178, 0.1322, 0.7428, 0.1322, 0.5072, 0.375, 0.2349, 0.125, 0.7349, 0.1428, 0.7322, 0.1382, 0.7368, 0.3618, 0.7368, 0.3572, 0.7322, 0.3572, 0.7322, 0.3618, 0.7368, 0.3618, 0.5132, 0.3572, 0.5178, 0.0, 0.0, 0.0, 0.0, 0.1352, 0.5102, 0.3648, 0.5102, 0.1689, 0.5439, 0.1593, 0.5343, 0.1593, 0.7157, 0.1689, 0.7061, 0.3311, 0.5439, 0.3407, 0.5343, 0.1593, 0.5343, 0.1689, 0.5439, 0.1689, 0.7061, 0.1593, 0.7157, 0.3407, 0.7157, 0.3311, 0.7061, 0.3311, 0.7061, 0.3407, 0.7157, 0.3407, 0.5343, 0.3311, 0.5439, 0.1593, 0.5343, 0.1501, 0.5251, 0.1501, 0.7249, 0.1593, 0.7157, 0.1908, 0.5658, 0.1801, 0.5551, 0.1801, 0.6949, 0.1908, 0.6842, 0.3092, 0.5658, 0.3199, 0.5551, 0.1801, 0.5551, 0.1908, 0.5658, 0.1908, 0.6842, 0.1801, 0.6949, 0.3199, 0.6949, 0.3092, 0.6842, 0.3092, 0.6842, 0.3199, 0.6949, 0.3199, 0.5551, 0.3092, 0.5658, 0.2185, 0.5935, 0.2113, 0.5863, 0.2113, 0.6637, 0.2185, 0.6565, 0.2605, 0.6145, 0.2636, 0.6114, 0.2364, 0.6114, 0.2395, 0.6145, 0.2815, 0.5935, 0.2887, 0.5863, 0.2113, 0.5863, 0.2185, 0.5935, 0.2395, 0.6355, 0.2364, 0.6386, 0.2636, 0.6386, 0.2605, 0.6355, 0.2605, 0.6355, 0.2636, 0.6386, 0.2636, 0.6114, 0.2605, 0.6145, 0.2185, 0.6565, 0.2113, 0.6637, 0.2887, 0.6637, 0.2815, 0.6565, 0.1382, 0.5132, 0.1352, 0.5102, 0.1352, 0.7398, 0.1382, 0.7368, 0.3618, 0.5132, 0.3648, 0.5102, 0.1352, 0.5102, 0.1382, 0.5132, 0.1382, 0.7368, 0.1352, 0.7398, 0.3648, 0.7398, 0.3618, 0.7368, 0.3618, 0.7368, 0.3648, 0.7398, 0.3648, 0.5102, 0.3618, 0.5132, 0.3678, 0.5072, 0.3678, 0.7428, 0.375, 0.7349, 0.3694, 0.5056, 0.125, 0.5151, 0.1322, 0.5072, 0.1253, 0.5117, 0.1253, 0.5117, 0.1322, 0.5072, 0.126, 0.5083, 0.126, 0.5083, 0.1322, 0.5072, 0.1283, 0.5033, 0.1283, 0.5033, 0.1322, 0.5072, 0.1283, 0.5033, 0.1283, 0.5033, 0.1322, 0.5072, 0.1287, 0.5037, 0.1287, 0.5037, 0.1322, 0.5072, 0.1295, 0.5045, 0.1295, 0.5045, 0.1322, 0.5072, 0.1306, 0.5056, 0.1356, 0.7529, 0.1322, 0.7428, 0.1332, 0.7519, 0.1332, 0.7519, 0.1322, 0.7428, 0.131, 0.7502, 0.131, 0.7502, 0.1322, 0.7428, 0.1283, 0.7467, 0.1283, 0.7467, 0.1322, 0.7428, 0.1283, 0.7467, 0.1283, 0.7467, 0.1322, 0.7428, 0.125, 0.7415, 0.125, 0.7415, 0.1322, 0.7428, 0.125, 0.7383, 0.125, 0.7383, 0.1322, 0.7428, 0.125, 0.7349, 0.3599, 0.5, 0.3678, 0.5072, 0.3633, 0.5003, 0.3633, 0.5003, 0.3678, 0.5072, 0.3667, 0.501, 0.3667, 0.501, 0.3678, 0.5072, 0.3717, 0.5033, 0.3717, 0.5033, 0.3678, 0.5072, 0.3717, 0.5033, 0.3717, 0.5033, 0.3678, 0.5072, 0.3713, 0.5037, 0.3713, 0.5037, 0.3678, 0.5072, 0.3705, 0.5045, 0.3705, 0.5045, 0.3678, 0.5072, 0.3694, 0.5056, 0.3779, 0.7394, 0.3678, 0.7428, 0.3769, 0.7418, 0.3769, 0.7418, 0.3678, 0.7428, 0.3752, 0.744, 0.3752, 0.744, 0.3678, 0.7428, 0.3717, 0.7467, 0.3717, 0.7467, 0.3678, 0.7428, 0.3717, 0.7467, 0.3717, 0.7467, 0.3678, 0.7428, 0.3665, 0.75, 0.3665, 0.75, 0.3678, 0.7428, 0.3633, 0.75, 0.3633, 0.75, 0.3678, 0.7428, 0.3599, 0.75, 0.375, 0.5151, 0.375, 0.7349, 0.5538, 0.7351, 0.5538, 0.5149, 0.5344, 0.5083, 0.5109, 0.5053, 0.3317, 0.5054, 0.3553, 0.5084, 0.5109, 0.5053, 0.5109, 0.4947, 0.3317, 0.4946, 0.3317, 0.5054, 0.5109, 0.4947, 0.5344, 0.4917, 0.3553, 0.4916, 0.3317, 0.4946, 0.5344, 0.4917, 0.549, 0.4884, 0.37, 0.4883, 0.3553, 0.4916, 0.5538, 0.7649, 0.549, 0.7616, 0.37, 0.7617, 0.375, 0.7651, 0.375, 0.2651, 0.375, 0.4849, 0.5538, 0.4851, 0.5538, 0.2649, 0.3553, 0.008418, 0.37, 0.01171, 0.549, 0.01159, 0.5344, 0.008328, 0.37, 0.9883, 0.3553, 0.9916, 0.5344, 0.9917, 0.549, 0.9884, 0.3553, 0.9916, 0.3317, 0.9946, 0.5109, 0.9947, 0.5344, 0.9917, 0.375, 0.0, 0.3317, 0.005391, 0.5109, 0.005328, 0.477, 0.0, 0.3317, 0.005391, 0.3553, 0.008418, 0.5344, 0.008328, 0.5109, 0.005328, 0.375, 0.9849, 0.37, 0.9883, 0.549, 0.9884, 0.5538, 0.9851, 0.375, 0.7651, 0.375, 0.9849, 0.5538, 0.9851, 0.5538, 0.7649, 0.5344, 0.7583, 0.5109, 0.7553, 0.3317, 0.7554, 0.3553, 0.7584, 0.5109, 0.7553, 0.5109, 0.7447, 0.3317, 0.7446, 0.3317, 0.7554, 0.5109, 0.7447, 0.5344, 0.7417, 0.3553, 0.7416, 0.3317, 0.7446, 0.5344, 0.7417, 0.549, 0.7384, 0.37, 0.7383, 0.3553, 0.7416, 0.5538, 0.2649, 0.549, 0.2616, 0.37, 0.2617, 0.375, 0.2651, 0.549, 0.7616, 0.5344, 0.7583, 0.3553, 0.7584, 0.37, 0.7617, 0.549, 0.2384, 0.5538, 0.2351, 0.375, 0.2349, 0.37, 0.2383, 0.5344, 0.2583, 0.5109, 0.2553, 0.3317, 0.2554, 0.3553, 0.2584, 0.5109, 0.2553, 0.5109, 0.2447, 0.3317, 0.2446, 0.3317, 0.2554, 0.5109, 0.2447, 0.5344, 0.2417, 0.3553, 0.2416, 0.3317, 0.2446, 0.5344, 0.2417, 0.549, 0.2384, 0.37, 0.2383, 0.3553, 0.2416, 0.37, 0.01171, 0.375, 0.0151, 0.5538, 0.01494, 0.549, 0.01159, 0.375, 0.0151, 0.375, 0.2349, 0.5538, 0.2351, 0.5538, 0.01494, 0.549, 0.5116, 0.5344, 0.5083, 0.3553, 0.5084, 0.37, 0.5117, 0.627, 0.512, 0.6253, 0.512, 0.625, 0.5149, 0.6267, 0.515, 0.628, 0.5092, 0.6264, 0.5087, 0.6254, 0.5116, 0.627, 0.512, 0.6296, 0.5067, 0.6282, 0.5057, 0.6265, 0.5084, 0.628, 0.5092, 0.6317, 0.5046, 0.6306, 0.5032, 0.6282, 0.5056, 0.6296, 0.5067, 0.6342, 0.503, 0.6334, 0.5015, 0.6307, 0.5032, 0.6317, 0.5046, 0.637, 0.502, 0.6366, 0.5004, 0.6337, 0.5014, 0.6342, 0.503, 0.64, 0.5017, 0.6399, 0.5, 0.637, 0.5003, 0.637, 0.502, 0.86, 0.7483, 0.8601, 0.75, 0.863, 0.7497, 0.863, 0.748, 0.863, 0.748, 0.8634, 0.7496, 0.8663, 0.7486, 0.8658, 0.747, 0.8658, 0.747, 0.8666, 0.7485, 0.8693, 0.7468, 0.8683, 0.7454, 0.8683, 0.7454, 0.8694, 0.7468, 0.8718, 0.7444, 0.8704, 0.7433, 0.8704, 0.7433, 0.8718, 0.7443, 0.8735, 0.7416, 0.872, 0.7408, 0.872, 0.7408, 0.8736, 0.7413, 0.8746, 0.7384, 0.873, 0.738, 0.873, 0.738, 0.8747, 0.738, 0.875, 0.7351, 0.8733, 0.735, 0.637, 0.748, 0.637, 0.7497, 0.6399, 0.75, 0.64, 0.7483, 0.6342, 0.747, 0.6337, 0.7486, 0.6366, 0.7496, 0.637, 0.748, 0.6317, 0.7454, 0.6307, 0.7468, 0.6334, 0.7485, 0.6342, 0.747, 0.6296, 0.7433, 0.6282, 0.7444, 0.6306, 0.7468, 0.6317, 0.7454, 0.628, 0.7408, 0.6265, 0.7416, 0.6282, 0.7443, 0.6296, 0.7433, 0.627, 0.738, 0.6254, 0.7384, 0.6264, 0.7413, 0.628, 0.7408, 0.6267, 0.735, 0.625, 0.7351, 0.6253, 0.738, 0.627, 0.738, 0.863, 0.502, 0.863, 0.5003, 0.8601, 0.5, 0.86, 0.5017, 0.8658, 0.503, 0.8663, 0.5014, 0.8634, 0.5004, 0.863, 0.502, 0.8683, 0.5046, 0.8693, 0.5032, 0.8666, 0.5015, 0.8658, 0.503, 0.8704, 0.5067, 0.8718, 0.5056, 0.8694, 0.5032, 0.8683, 0.5046, 0.872, 0.5092, 0.8735, 0.5084, 0.8718, 0.5057, 0.8704, 0.5067, 0.873, 0.512, 0.8746, 0.5116, 0.8736, 0.5087, 0.872, 0.5092, 0.8733, 0.515, 0.875, 0.5149, 0.8747, 0.512, 0.873, 0.512, 0.86, 0.5017, 0.8596, 0.5, 0.6404, 0.5, 0.64, 0.5017, 0.6267, 0.515, 0.5538, 0.5149, 0.5538, 0.7351, 0.6267, 0.735, 0.875, 0.5154, 0.8733, 0.515, 0.8733, 0.735, 0.875, 0.7346, 0.8596, 0.75, 0.86, 0.7483, 0.64, 0.7483, 0.6404, 0.75, 0.5538, 0.5149, 0.549, 0.5116, 0.37, 0.5117, 0.375, 0.5151, 0.2486, 0.6236, 0.2486, 0.6264, 0.2514, 0.6236, 0.2364, 0.6114, 0.2326, 0.6076, 0.2326, 0.6424, 0.2364, 0.6386, 0.2636, 0.6114, 0.2674, 0.6076, 0.2326, 0.6076, 0.2364, 0.6114, 0.2364, 0.6386, 0.2326, 0.6424, 0.2674, 0.6424, 0.2636, 0.6386, 0.2636, 0.6386, 0.2674, 0.6424, 0.2674, 0.6076, 0.2636, 0.6114, 0.2326, 0.6424, 0.2296, 0.6454, 0.2704, 0.6454, 0.2674, 0.6424, 0.2054, 0.5804, 0.1996, 0.5746, 0.1996, 0.6754, 0.2054, 0.6696, 0.2946, 0.5804, 0.3004, 0.5746, 0.1996, 0.5746, 0.2054, 0.5804, 0.2054, 0.6696, 0.1996, 0.6754, 0.3004, 0.6754, 0.2946, 0.6696, 0.2946, 0.6696, 0.3004, 0.6754, 0.3004, 0.5746, 0.2946, 0.5804, 0.1996, 0.5746, 0.1908, 0.5658, 0.1908, 0.6842, 0.1996, 0.6754, 0.2256, 0.6494, 0.2296, 0.6454, 0.2296, 0.6046, 0.2256, 0.6006, 0.2256, 0.6006, 0.2296, 0.6046, 0.2704, 0.6046, 0.2744, 0.6006, 0.2744, 0.6494, 0.2704, 0.6454, 0.2296, 0.6454, 0.2256, 0.6494, 0.2744, 0.6006, 0.2704, 0.6046, 0.2704, 0.6454, 0.2744, 0.6494, 0.2326, 0.6076, 0.2296, 0.6046, 0.2296, 0.6454, 0.2326, 0.6424, 0.2744, 0.6006, 0.2815, 0.5935, 0.2185, 0.5935, 0.2256, 0.6006, 0.2256, 0.6006, 0.2185, 0.5935, 0.2185, 0.6565, 0.2256, 0.6494, 0.2744, 0.6494, 0.2815, 0.6565, 0.2815, 0.5935, 0.2744, 0.6006, 0.2545, 0.6295, 0.2575, 0.6325, 0.2575, 0.6175, 0.2545, 0.6205, 0.2455, 0.6295, 0.2425, 0.6325, 0.2575, 0.6325, 0.2545, 0.6295, 0.2545, 0.6205, 0.2575, 0.6175, 0.2425, 0.6175, 0.2455, 0.6205, 0.2455, 0.6205, 0.2425, 0.6175, 0.2425, 0.6325, 0.2455, 0.6295, 0.2486, 0.6236, 0.2455, 0.6205, 0.2455, 0.6295, 0.2486, 0.6264, 0.2514, 0.6236, 0.2545, 0.6205, 0.2455, 0.6205, 0.2486, 0.6236, 0.2486, 0.6264, 0.2455, 0.6295, 0.2545, 0.6295, 0.2514, 0.6264, 0.2514, 0.6264, 0.2545, 0.6295, 0.2545, 0.6205, 0.2514, 0.6236, 0.2575, 0.6325, 0.2605, 0.6355, 0.2605, 0.6145, 0.2575, 0.6175, 0.2425, 0.6325, 0.2395, 0.6355, 0.2605, 0.6355, 0.2575, 0.6325, 0.2575, 0.6175, 0.2605, 0.6145, 0.2395, 0.6145, 0.2425, 0.6175, 0.2425, 0.6175, 0.2395, 0.6145, 0.2395, 0.6355, 0.2425, 0.6325, 0.2887, 0.6637, 0.2946, 0.6696, 0.2946, 0.5804, 0.2887, 0.5863, 0.2113, 0.6637, 0.2054, 0.6696, 0.2946, 0.6696, 0.2887, 0.6637, 0.2887, 0.5863, 0.2946, 0.5804, 0.2054, 0.5804, 0.2113, 0.5863, 0.2113, 0.5863, 0.2054, 0.5804, 0.2054, 0.6696, 0.2113, 0.6637])
me_cube_002.materials.append(mat_material)
me_cube_002.use_remesh_preserve_volume = False
me_cube_002.use_remesh_preserve_attributes = False
me_cube_002.use_mirror_vertex_groups = False
me_cube_002.update()

# ---- objects
ob_outer_base = bpy.data.objects.new('Outer Base', me_cube)
ob_outer_base_001 = bpy.data.objects.new('Outer Base.001', me_cube_002)

# ---- transforms, parenting, visibility, modifiers, constraints
ob_outer_base.location = (0.0, 0.0, 0.0)
ob_outer_base.lock_rotations_4d = False
ob_outer_base.empty_display_type = 'ARROWS'
ob_outer_base.lineart.crease_threshold = 0.0
_m = ob_outer_base.modifiers.new('Auto Smooth', 'NODES')
_m.node_group = ng_auto_smooth
_gi = [s.identifier for s in ng_auto_smooth.interface.items_tree if s.item_type == 'SOCKET' and s.in_out == 'INPUT']
_m[_gi[1]] = 0.5236  # Angle
ob_outer_base_001.location = (0.0, 0.0, 0.0)
ob_outer_base_001.lock_rotations_4d = False
ob_outer_base_001.empty_display_type = 'ARROWS'
ob_outer_base_001.lineart.crease_threshold = 0.0
_m = ob_outer_base_001.modifiers.new('Auto Smooth', 'NODES')
_m.node_group = ng_auto_smooth
_gi = [s.identifier for s in ng_auto_smooth.interface.items_tree if s.item_type == 'SOCKET' and s.in_out == 'INPUT']
_m[_gi[1]] = 0.5236  # Angle

# ---- collection membership
col_collection.objects.link(ob_outer_base)
col_collection.objects.link(ob_outer_base_001)

# ---- scene / render settings (as saved in the file)
scene.frame_start = 1; scene.frame_end = 250; scene.frame_set(1)
scene.render.engine = 'BLENDER_EEVEE_NEXT'
scene.cycles.sampling_pattern = 'TABULATED_SOBOL'
scene.cycles.use_light_tree = False
scene.view_settings.view_transform = 'Filmic'
bpy.context.view_layer.update()

# ---- added for rendering (the .blend has no active camera and no usable light): camera, sun
cam_auto = bpy.data.cameras.new('AutoCamera')
cam_auto.lens = 50.0
cam_auto.sensor_width = 36.0
cam_auto.clip_end = 1000.0
ob_auto_camera = bpy.data.objects.new('AutoCamera', cam_auto)
scene.collection.objects.link(ob_auto_camera)
ob_auto_camera.location = (56.4022, -67.6826, 20.3768)
ob_auto_camera.rotation_euler = (1.09748, -7.21219e-08, 0.694738)
scene.camera = ob_auto_camera
light_auto_sun = bpy.data.lights.new('AutoSun', 'SUN')
light_auto_sun.energy = 3.0
light_auto_sun.angle = 0.0523599
ob_auto_sun = bpy.data.objects.new('AutoSun', light_auto_sun)
scene.collection.objects.link(ob_auto_sun)
ob_auto_sun.rotation_euler = (0.872665, 0.174533, 0.523599)
bpy.context.view_layer.update()
